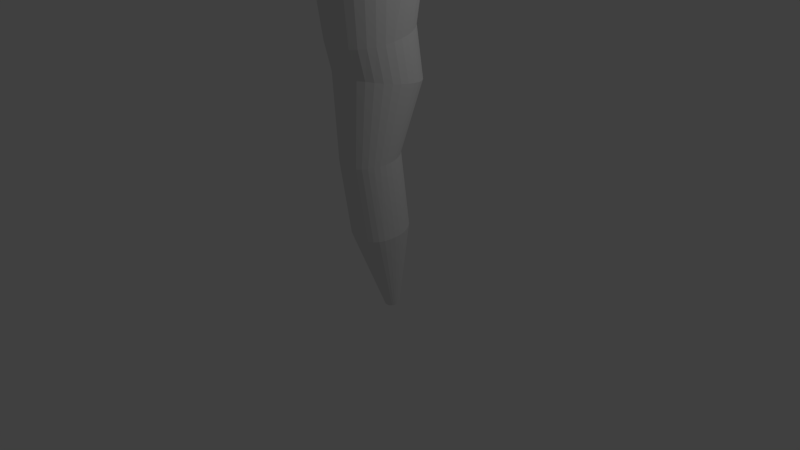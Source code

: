 # Source: carrot.blend  (saved by Blender 2.72.0; exported with 4.5.12 LTS)
import bpy
from mathutils import Matrix  # noqa: F401  (used for matrix-valued properties, if any)

bpy.ops.wm.read_factory_settings(use_empty=True)
scene = bpy.context.scene
scene.name = 'Scene'

# ---- collections
col_collection_1 = bpy.data.collections.new('Collection 1'); scene.collection.children.link(col_collection_1)

# ---- world
world_world = bpy.data.worlds.new('World'); scene.world = world_world
world_world.color = (0.05088, 0.05088, 0.05088)
world_world.use_sun_shadow = False
world_world.sun_shadow_jitter_overblur = 0.0
world_world.cycles.sampling_method = 'MANUAL'
world_world.cycles.sample_map_resolution = 256

# ---- cameras
cam_camera = bpy.data.cameras.new('Camera')
cam_camera.clip_end = 100.0
cam_camera.lens = 35.0
cam_camera.sensor_width = 32.0
cam_camera.sensor_height = 18.0
cam_camera.ortho_scale = 7.314
cam_camera.dof.focus_distance = 0.0
cam_camera.dof.aperture_fstop = 128.0

# ---- lights
light_lamp = bpy.data.lights.new('Lamp', 'POINT')
light_lamp.transmission_factor = 0.0
light_lamp.cutoff_distance = 30.0
light_lamp.energy = 100.0
light_lamp.shadow_buffer_clip_start = 1.001
light_lamp.shadow_soft_size = 0.1
light_lamp.shadow_maximum_resolution = 0.006
light_lamp.use_absolute_resolution = True
light_lamp.cycles.use_multiple_importance_sampling = False

# ---- meshes
me_cylinder = bpy.data.meshes.new('Cylinder')
me_cylinder.from_pydata([(2.11e-08, 0.8158, -1.0), (3.8e-08, 0.7004, 1.0), (0.1604, 0.8001, -1.0), (0.1327, 0.687, 1.0), (0.3147, 0.7537, -1.0), (0.2602, 0.6471, 1.0), (0.4568, 0.6783, -1.0), (0.3778, 0.5824, 1.0), (0.5814, 0.5768, -1.0), (0.4808, 0.4953, 1.0), (0.6837, 0.4532, -1.0), (0.5654, 0.3891, 1.0), (0.7597, 0.3122, -1.0), (0.6282, 0.268, 1.0), (0.8065, 0.1591, -1.0), (0.669, 0.1362, 1.001), (0.8223, 1.141e-07, -1.0), (0.7018, -0.004529, 1.006), (0.8065, -0.1591, -1.0), (0.7042, -0.1448, 1.01), (0.7597, -0.3122, -1.0), (0.6519, -0.2734, 1.006), (0.6837, -0.4532, -1.0), (0.5667, -0.3895, 1.0), (0.5814, -0.5768, -1.0), (0.4808, -0.4953, 1.0), (0.4568, -0.6783, -1.0), (0.3778, -0.5824, 1.0), (0.3147, -0.7537, -1.0), (0.2602, -0.6471, 1.0), (0.1604, -0.8001, -1.0), (0.1327, -0.687, 1.0), (-2.468e-07, -0.8158, -1.0), (-1.836e-07, -0.7004, 1.0), (-0.1604, -0.8001, -1.0), (-0.1327, -0.687, 1.0), (-0.3147, -0.7537, -1.0), (-0.2602, -0.6471, 1.0), (-0.4568, -0.6783, -1.0), (-0.3778, -0.5824, 1.0), (-0.5814, -0.5768, -1.0), (-0.4808, -0.4953, 1.0), (-0.6837, -0.4532, -1.0), (-0.5667, -0.3895, 1.0), (-0.7597, -0.3122, -1.0), (-0.6519, -0.2734, 1.006), (-0.8065, -0.1591, -1.0), (-0.7042, -0.1448, 1.01), (-0.8223, 8.402e-07, -1.0), (-0.7018, -0.004528, 1.006), (-0.8065, 0.1591, -1.0), (-0.669, 0.1362, 1.001), (-0.7597, 0.3122, -1.0), (-0.6282, 0.268, 1.0), (-0.6837, 0.4532, -1.0), (-0.5654, 0.3891, 1.0), (-0.5814, 0.5768, -1.0), (-0.4808, 0.4953, 1.0), (-0.4568, 0.6783, -1.0), (-0.3778, 0.5824, 1.0), (-0.3147, 0.7537, -1.0), (-0.2602, 0.6471, 1.0), (-0.1604, 0.8001, -1.0), (-0.1327, 0.687, 1.0), (0.0, 1.0, -0.7163), (0.1951, 0.9808, -0.7163), (0.3827, 0.9239, -0.7163), (0.5556, 0.8315, -0.7163), (0.7071, 0.7071, -0.7163), (0.8315, 0.5556, -0.7163), (0.9239, 0.3827, -0.7163), (0.9808, 0.1951, -0.7163), (1.0, 7.55e-08, -0.7163), (0.9808, -0.1951, -0.7163), (0.9239, -0.3827, -0.7163), (0.8315, -0.5556, -0.7163), (0.7071, -0.7071, -0.7163), (0.5556, -0.8315, -0.7163), (0.3827, -0.9239, -0.7163), (0.1951, -0.9808, -0.7163), (-3.258e-07, -1.0, -0.7163), (-0.1951, -0.9808, -0.7163), (-0.3827, -0.9239, -0.7163), (-0.5556, -0.8315, -0.7163), (-0.7071, -0.7071, -0.7163), (-0.8315, -0.5556, -0.7163), (-0.9239, -0.3827, -0.7163), (-0.9808, -0.1951, -0.7163), (-1.0, 9.656e-07, -0.7163), (-0.9808, 0.1951, -0.7163), (-0.9239, 0.3827, -0.7163), (-0.8315, 0.5556, -0.7163), (-0.7071, 0.7071, -0.7163), (-0.5556, 0.8315, -0.7163), (-0.3827, 0.9239, -0.7163), (-0.1951, 0.9808, -0.7163), (0.0, 1.0, 0.1549), (0.1923, 0.9672, 0.1525), (0.373, 0.8963, 0.1498), (0.5329, 0.7965, 0.1475), (0.6784, 0.6755, 0.1472), (0.8128, 0.5411, 0.1507), (0.9166, 0.3778, 0.1534), (0.9658, 0.1947, 0.1524), (0.941, -0.0003087, 0.1447), (0.9256, -0.1893, 0.1455), (0.9302, -0.3915, 0.1567), (0.8877, -0.5967, 0.1676), (0.7657, -0.7627, 0.1695), (0.5751, -0.8483, 0.1595), (0.3784, -0.8937, 0.1499), (0.187, -0.9174, 0.1439), (-3.148e-07, -0.9072, 0.1388), (-0.187, -0.9174, 0.1439), (-0.3784, -0.8937, 0.1499), (-0.5751, -0.8483, 0.1595), (-0.7657, -0.7627, 0.1695), (-0.8877, -0.5967, 0.1676), (-0.9302, -0.3915, 0.1567), (-0.9256, -0.1893, 0.1455), (-0.941, -0.0003078, 0.1447), (-0.9658, 0.1947, 0.1524), (-0.9166, 0.3778, 0.1534), (-0.8128, 0.5411, 0.1507), (-0.6784, 0.6755, 0.1472), (-0.5329, 0.7965, 0.1475), (-0.373, 0.8963, 0.1498), (-0.1923, 0.9672, 0.1525), (3.683e-08, 0.5472, 2.261), (0.1054, 0.5367, 2.259), (0.2067, 0.5056, 2.254), (0.3001, 0.455, 2.244), (0.3819, 0.3869, 2.232), (0.4491, 0.304, 2.217), (0.499, 0.2094, 2.199), (0.5298, 0.1068, 2.18), (0.5401, 1.762e-07, 2.161), (0.5298, -0.1068, 2.141), (0.499, -0.2094, 2.122), (0.4491, -0.304, 2.105), (0.3819, -0.3869, 2.089), (0.3001, -0.455, 2.077), (0.2067, -0.5056, 2.068), (0.1054, -0.5367, 2.062), (-1.392e-07, -0.5472, 2.06), (-0.1054, -0.5367, 2.062), (-0.2067, -0.5056, 2.068), (-0.3001, -0.455, 2.077), (-0.3819, -0.3869, 2.089), (-0.4491, -0.304, 2.105), (-0.499, -0.2094, 2.122), (-0.5298, -0.1068, 2.141), (-0.5401, 6.632e-07, 2.161), (-0.5298, 0.1068, 2.18), (-0.499, 0.2094, 2.199), (-0.4491, 0.304, 2.217), (-0.3819, 0.3869, 2.232), (-0.3001, 0.455, 2.244), (-0.2067, 0.5056, 2.254), (-0.1054, 0.5367, 2.259), (-6.578e-08, 0.4487, 2.621), (0.1054, 0.4381, 2.623), (0.2067, 0.4068, 2.628), (0.3001, 0.3561, 2.636), (0.3819, 0.2877, 2.647), (0.4491, 0.2044, 2.66), (0.499, 0.1094, 2.675), (0.5298, 0.006345, 2.691), (0.5401, -0.1009, 2.708), (0.5298, -0.2081, 2.725), (0.499, -0.3112, 2.742), (0.4491, -0.4062, 2.757), (0.3819, -0.4894, 2.77), (0.3001, -0.5578, 2.781), (0.2067, -0.6086, 2.789), (0.1054, -0.6398, 2.794), (-2.418e-07, -0.6504, 2.796), (-0.1054, -0.6398, 2.794), (-0.2067, -0.6086, 2.789), (-0.3001, -0.5578, 2.781), (-0.3819, -0.4894, 2.77), (-0.4491, -0.4062, 2.757), (-0.499, -0.3112, 2.742), (-0.5298, -0.2081, 2.725), (-0.5401, -0.1009, 2.708), (-0.5298, 0.006346, 2.691), (-0.499, 0.1094, 2.675), (-0.4491, 0.2044, 2.66), (-0.3819, 0.2877, 2.647), (-0.3001, 0.3561, 2.636), (-0.2067, 0.4068, 2.628), (-0.1054, 0.4381, 2.623), (-7.672e-08, 0.4428, 3.75), (0.07409, 0.4353, 3.749), (0.1453, 0.4133, 3.745), (0.211, 0.3775, 3.74), (0.2685, 0.3293, 3.733), (0.3158, 0.2706, 3.725), (0.3509, 0.2037, 3.715), (0.3725, 0.131, 3.705), (0.3798, 0.05549, 3.694), (0.3725, -0.02006, 3.683), (0.3509, -0.0927, 3.673), (0.3158, -0.1597, 3.663), (0.2685, -0.2183, 3.655), (0.211, -0.2665, 3.648), (0.1453, -0.3023, 3.643), (0.07409, -0.3243, 3.64), (-2.005e-07, -0.3318, 3.639), (-0.07409, -0.3243, 3.64), (-0.1453, -0.3023, 3.643), (-0.211, -0.2665, 3.648), (-0.2685, -0.2183, 3.655), (-0.3158, -0.1597, 3.663), (-0.3509, -0.0927, 3.673), (-0.3725, -0.02006, 3.683), (-0.3798, 0.05549, 3.694), (-0.3725, 0.131, 3.705), (-0.3509, 0.2037, 3.715), (-0.3158, 0.2706, 3.725), (-0.2685, 0.3293, 3.733), (-0.211, 0.3775, 3.74), (-0.1453, 0.4133, 3.745), (-0.07409, 0.4353, 3.749), (1.525e-08, 0.2933, 4.793), (0.07409, 0.2858, 4.792), (0.1453, 0.2638, 4.788), (0.211, 0.228, 4.783), (0.2673, 0.1797, 4.776), (0.3089, 0.1206, 4.767), (0.3359, 0.05305, 4.756), (0.355, -0.01979, 4.745), (0.3619, -0.09508, 4.735), (0.3546, -0.168, 4.724), (0.3348, -0.2341, 4.714), (0.3019, -0.2971, 4.706), (0.2553, -0.355, 4.697), (0.1979, -0.4033, 4.69), (0.1347, -0.4415, 4.685), (0.06974, -0.4696, 4.683), (-1.022e-07, -0.4798, 4.682), (-0.06974, -0.4696, 4.683), (-0.1347, -0.4415, 4.685), (-0.1979, -0.4033, 4.69), (-0.2553, -0.355, 4.697), (-0.3019, -0.2971, 4.706), (-0.3348, -0.2341, 4.714), (-0.3546, -0.168, 4.724), (-0.3619, -0.09508, 4.735), (-0.355, -0.01979, 4.745), (-0.3359, 0.05305, 4.756), (-0.3089, 0.1206, 4.767), (-0.2673, 0.1797, 4.776), (-0.211, 0.228, 4.783), (-0.1453, 0.2638, 4.788), (-0.07409, 0.2858, 4.792), (-7.639e-07, -0.166, 5.964), (0.01945, -0.168, 5.963), (0.03816, -0.1738, 5.963), (0.0554, -0.1832, 5.961), (0.07051, -0.1958, 5.959), (0.08291, -0.2112, 5.957), (0.09212, -0.2288, 5.955), (0.0978, -0.2479, 5.952), (0.09971, -0.2677, 5.949), (0.0978, -0.2875, 5.946), (0.09212, -0.3066, 5.944), (0.08291, -0.3242, 5.941), (0.07051, -0.3396, 5.939), (0.0554, -0.3522, 5.937), (0.03816, -0.3616, 5.936), (0.01945, -0.3674, 5.935), (-7.964e-07, -0.3694, 5.935), (-0.01945, -0.3674, 5.935), (-0.03816, -0.3616, 5.936), (-0.0554, -0.3522, 5.937), (-0.07051, -0.3396, 5.939), (-0.08291, -0.3242, 5.941), (-0.09212, -0.3066, 5.944), (-0.0978, -0.2875, 5.946), (-0.09971, -0.2677, 5.949), (-0.0978, -0.2479, 5.952), (-0.09212, -0.2288, 5.955), (-0.08291, -0.2112, 5.957), (-0.07051, -0.1958, 5.959), (-0.0554, -0.1832, 5.961), (-0.03816, -0.1738, 5.963), (-0.01945, -0.168, 5.963), (6.418e-08, 0.4438, -1.175), (0.08727, 0.4352, -1.175), (0.1712, 0.41, -1.175), (0.2485, 0.369, -1.175), (0.3163, 0.3138, -1.175), (0.3719, 0.2465, -1.175), (0.4133, 0.1698, -1.175), (0.4387, 0.08658, -1.175), (0.4473, 2.099e-07, -1.175), (0.4387, -0.08658, -1.175), (0.4133, -0.1698, -1.175), (0.3719, -0.2465, -1.175), (0.3163, -0.3138, -1.175), (0.2485, -0.369, -1.175), (0.1712, -0.41, -1.175), (0.08727, -0.4352, -1.175), (-8.158e-08, -0.4438, -1.175), (-0.08727, -0.4352, -1.175), (-0.1712, -0.41, -1.175), (-0.2485, -0.369, -1.175), (-0.3163, -0.3138, -1.175), (-0.3719, -0.2465, -1.175), (-0.4133, -0.1698, -1.175), (-0.4387, -0.08658, -1.175), (-0.4473, 6.049e-07, -1.175), (-0.4387, 0.08658, -1.175), (-0.4133, 0.1698, -1.175), (-0.3719, 0.2465, -1.175), (-0.3163, 0.3138, -1.175), (-0.2485, 0.369, -1.175), (-0.1712, 0.41, -1.175), (-0.08727, 0.4352, -1.175), (7.833e-08, 0.09862, -1.171), (0.01936, 0.09673, -1.171), (0.03798, 0.09112, -1.171), (0.05513, 0.08203, -1.171), (0.07017, 0.06978, -1.171), (0.08251, 0.05486, -1.171), (0.09168, 0.03784, -1.171), (0.09733, 0.01937, -1.171), (0.09924, 0.0001682, -1.171), (0.09733, -0.01904, -1.171), (0.09168, -0.03751, -1.171), (0.08251, -0.05453, -1.171), (0.07017, -0.06945, -1.171), (0.05513, -0.08169, -1.171), (0.03798, -0.09079, -1.171), (0.01936, -0.09639, -1.171), (4.599e-08, -0.09828, -1.171), (-0.01936, -0.09639, -1.171), (-0.03798, -0.09079, -1.171), (-0.05513, -0.08169, -1.171), (-0.07017, -0.06945, -1.171), (-0.08251, -0.05453, -1.171), (-0.09168, -0.03751, -1.171), (-0.09733, -0.01904, -1.171), (-0.09924, 0.0001683, -1.171), (-0.09733, 0.01938, -1.171), (-0.09168, 0.03784, -1.171), (-0.08251, 0.05486, -1.171), (-0.07017, 0.06978, -1.171), (-0.05513, 0.08203, -1.171), (-0.03798, 0.09112, -1.171), (-0.01936, 0.09673, -1.171), (-4.134e-07, 0.09905, -1.68), (0.01936, 0.09716, -1.68), (0.03798, 0.09156, -1.68), (0.05513, 0.08246, -1.68), (0.07017, 0.07022, -1.68), (0.08251, 0.0553, -1.68), (0.09168, 0.03828, -1.68), (0.09733, 0.01981, -1.68), (0.09924, 0.0006012, -1.68), (0.09733, -0.01861, -1.68), (0.09168, -0.03707, -1.68), (0.08251, -0.05409, -1.68), (0.07017, -0.06901, -1.68), (0.05513, -0.08126, -1.68), (0.03798, -0.09035, -1.68), (0.01936, -0.09596, -1.68), (-4.457e-07, -0.09785, -1.68), (-0.01936, -0.09596, -1.68), (-0.03798, -0.09035, -1.68), (-0.05513, -0.08126, -1.68), (-0.07017, -0.06901, -1.68), (-0.08251, -0.05409, -1.68), (-0.09169, -0.03707, -1.68), (-0.09733, -0.01861, -1.68), (-0.09924, 0.0006013, -1.68), (-0.09733, 0.01981, -1.68), (-0.09169, 0.03828, -1.68), (-0.08251, 0.0553, -1.68), (-0.07017, 0.07022, -1.68), (-0.05513, 0.08246, -1.68), (-0.03798, 0.09156, -1.68), (-0.01936, 0.09716, -1.68), (0.09765, 0.01658, -1.68), (-4.275e-07, 0.09562, -1.703), (0.01936, 0.09388, -1.704), (0.03798, 0.08872, -1.706), (0.05513, 0.08035, -1.709), (0.07017, 0.06908, -1.714), (0.08251, 0.05535, -1.72), (0.09168, 0.03969, -1.727), (0.09733, 0.02269, -1.734), (-0.09733, -0.01266, -1.749), (-0.09924, 0.005012, -1.741), (-0.09733, 0.02269, -1.734), (-0.09169, 0.03969, -1.727), (-0.08251, 0.05535, -1.72), (-0.07017, 0.06908, -1.714), (-0.05513, 0.08035, -1.709), (-0.03798, 0.08872, -1.706), (-0.01936, 0.09388, -1.704), (0.09765, 0.01972, -1.735), (-3.977e-07, 0.1124, -1.745), (0.01936, 0.1108, -1.746), (0.03798, 0.1063, -1.75), (0.05513, 0.09901, -1.755), (0.07017, 0.08917, -1.762), (0.08251, 0.07717, -1.771), (0.09168, 0.06348, -1.781), (0.09733, 0.04863, -1.792), (-0.09733, 0.01773, -1.815), (-0.09924, 0.03318, -1.804), (-0.09733, 0.04863, -1.792), (-0.09169, 0.06348, -1.781), (-0.08251, 0.07717, -1.771), (-0.07017, 0.08917, -1.762), (-0.05513, 0.09901, -1.755), (-0.03798, 0.1063, -1.75), (-0.01936, 0.1108, -1.746), (0.09765, 0.04603, -1.794), (-4.712e-07, 0.1606, -1.811), (0.01936, 0.1592, -1.812), (0.03798, 0.1552, -1.816), (0.05513, 0.1486, -1.823), (0.07017, 0.1398, -1.831), (0.08251, 0.1291, -1.841), (0.09168, 0.1168, -1.853), (0.09733, 0.1035, -1.866), (-0.09733, 0.07575, -1.893), (-0.09924, 0.0896, -1.879), (-0.09733, 0.1035, -1.866), (-0.09169, 0.1168, -1.853), (-0.08251, 0.1291, -1.841), (-0.07017, 0.1398, -1.831), (-0.05513, 0.1486, -1.823), (-0.03798, 0.1552, -1.816), (-0.01936, 0.1592, -1.812), (0.09765, 0.1011, -1.868), (-5.001e-07, 0.1941, -1.849), (0.01936, 0.1932, -1.85), (0.03798, 0.1904, -1.855), (0.05513, 0.186, -1.863), (0.07017, 0.18, -1.874), (0.08251, 0.1727, -1.887), (0.09168, 0.1644, -1.902), (0.09733, 0.1554, -1.918), (-0.09733, 0.1366, -1.951), (-0.09924, 0.146, -1.935), (-0.09733, 0.1554, -1.918), (-0.09169, 0.1644, -1.902), (-0.08251, 0.1727, -1.887), (-0.07017, 0.18, -1.874), (-0.05513, 0.186, -1.863), (-0.03798, 0.1904, -1.855), (-0.01936, 0.1932, -1.85), (0.09765, 0.1538, -1.921), (-5.299e-07, 0.2131, -1.864), (0.01936, 0.213, -1.866), (0.03798, 0.2126, -1.872), (0.05513, 0.2119, -1.881), (0.07017, 0.211, -1.893), (0.08251, 0.2099, -1.908), (0.09168, 0.2087, -1.925), (0.09733, 0.2073, -1.943), (-0.09733, 0.2045, -1.981), (-0.09924, 0.2059, -1.962), (-0.09733, 0.2073, -1.943), (-0.09169, 0.2087, -1.925), (-0.08251, 0.2099, -1.908), (-0.07017, 0.211, -1.893), (-0.05513, 0.2119, -1.881), (-0.03798, 0.2126, -1.872), (-0.01936, 0.213, -1.866), (0.09765, 0.2071, -1.946), (-0.00257, 0.2488, -1.887), (0.007739, 0.2487, -1.888), (0.01765, 0.2485, -1.891), (0.02679, 0.2482, -1.896), (0.0348, 0.2477, -1.902), (0.04137, 0.2471, -1.91), (0.04625, 0.2465, -1.919), (0.04926, 0.2457, -1.929), (-0.0544, 0.2442, -1.949), (-0.05541, 0.245, -1.939), (-0.0544, 0.2457, -1.929), (-0.05139, 0.2465, -1.919), (-0.04651, 0.2471, -1.91), (-0.03993, 0.2477, -1.902), (-0.03193, 0.2482, -1.896), (-0.02279, 0.2485, -1.891), (-0.01288, 0.2487, -1.888), (0.04943, 0.2456, -1.931), (0.09924, -0.003356, -1.777), (0.09733, -0.02125, -1.77), (0.09168, -0.03845, -1.763), (0.08251, -0.05431, -1.757), (0.07017, -0.06821, -1.751), (0.05513, -0.07962, -1.747), (0.03798, -0.08809, -1.744), (0.01936, -0.09331, -1.741), (-4.554e-07, -0.09507, -1.741), (-0.01936, -0.09331, -1.741), (-0.03798, -0.08809, -1.744), (-0.05513, -0.07962, -1.747), (-0.07017, -0.06821, -1.751), (-0.08251, -0.05431, -1.757), (-0.09169, -0.03845, -1.763), (-0.09733, -0.02125, -1.77), (0.09765, 0.01153, -1.782), (0.09924, -0.03063, -1.837), (0.09733, -0.04504, -1.824), (0.09168, -0.05889, -1.812), (0.08251, -0.07166, -1.801), (0.07017, -0.08285, -1.791), (0.05513, -0.09203, -1.783), (0.03798, -0.09886, -1.777), (0.01936, -0.1031, -1.773), (-4.629e-07, -0.1045, -1.772), (-0.01936, -0.1031, -1.773), (-0.03798, -0.09886, -1.777), (-0.05513, -0.09203, -1.783), (-0.07017, -0.08285, -1.791), (-0.08251, -0.07166, -1.801), (-0.09169, -0.05889, -1.812), (-0.09733, -0.04504, -1.824), (0.09765, -0.01865, -1.847), (0.09924, -0.1132, -1.922), (0.09733, -0.1207, -1.904), (0.09168, -0.128, -1.887), (0.08251, -0.1346, -1.872), (0.07017, -0.1405, -1.858), (0.05513, -0.1453, -1.847), (0.03798, -0.1488, -1.838), (0.01936, -0.151, -1.833), (-4.461e-07, -0.1518, -1.831), (-0.01936, -0.151, -1.833), (-0.03798, -0.1488, -1.838), (-0.05513, -0.1453, -1.847), (-0.07017, -0.1405, -1.858), (-0.08251, -0.1346, -1.872), (-0.09169, -0.128, -1.887), (-0.09733, -0.1207, -1.904), (0.09765, -0.1069, -1.937), (0.09924, -0.1664, -1.939), (0.09733, -0.1661, -1.92), (0.09168, -0.1659, -1.902), (0.08251, -0.1656, -1.885), (0.07017, -0.1654, -1.87), (0.05513, -0.1653, -1.857), (0.03798, -0.1652, -1.848), (0.01936, -0.1651, -1.843), (-4.461e-07, -0.1651, -1.841), (-0.01936, -0.1651, -1.843), (-0.03798, -0.1652, -1.848), (-0.05513, -0.1653, -1.857), (-0.07017, -0.1654, -1.87), (-0.08251, -0.1656, -1.885), (-0.09169, -0.1659, -1.902), (-0.09733, -0.1661, -1.92), (0.09765, -0.1666, -1.955), (0.0685, -0.2055, -1.918), (0.06727, -0.2053, -1.906), (0.0636, -0.2051, -1.894), (0.05764, -0.205, -1.883), (0.04963, -0.2049, -1.873), (0.03986, -0.2048, -1.865), (0.02872, -0.2047, -1.859), (0.01663, -0.2046, -1.856), (0.00406, -0.2046, -1.854), (-0.008512, -0.2046, -1.856), (-0.0206, -0.2047, -1.859), (-0.03174, -0.2048, -1.865), (-0.04151, -0.2049, -1.873), (-0.04952, -0.205, -1.883), (-0.05548, -0.2051, -1.894), (-0.05915, -0.2053, -1.906), (0.06747, -0.2056, -1.929), (0.007061, 0.2886, -1.814), (0.0513, 0.2882, -1.818), (0.09384, 0.2873, -1.831), (0.133, 0.2858, -1.852), (0.1674, 0.2838, -1.88), (0.1956, 0.2813, -1.914), (0.2166, 0.2784, -1.953), (0.2295, 0.2754, -1.995), (-0.2153, 0.269, -2.082), (-0.2197, 0.2722, -2.038), (-0.2153, 0.2754, -1.995), (-0.2024, 0.2784, -1.953), (-0.1815, 0.2813, -1.914), (-0.1533, 0.2838, -1.88), (-0.1189, 0.2858, -1.852), (-0.07972, 0.2873, -1.831), (-0.03718, 0.2882, -1.818), (0.2302, 0.2748, -2.002), (0.007061, 0.603, -1.837), (0.0513, 0.6027, -1.841), (0.09384, 0.6018, -1.854), (0.133, 0.6002, -1.875), (0.1674, 0.5982, -1.903), (0.1956, 0.5957, -1.937), (0.2166, 0.5929, -1.976), (0.2295, 0.5898, -2.018), (-0.2153, 0.5834, -2.105), (-0.2197, 0.5866, -2.061), (-0.2153, 0.5898, -2.018), (-0.2024, 0.5929, -1.976), (-0.1815, 0.5957, -1.937), (-0.1533, 0.5982, -1.903), (-0.1189, 0.6002, -1.875), (-0.07972, 0.6018, -1.854), (-0.03718, 0.6027, -1.841), (0.2302, 0.5893, -2.025), (-0.1913, 0.2592, -2.215), (0.2542, 0.2651, -2.135), (-0.1913, 0.5737, -2.238), (0.2542, 0.5795, -2.158), (0.03256, 0.5763, -2.287), (0.02906, 0.2618, -2.265), (-0.01569, 0.5757, -2.296), (-0.02858, 0.2611, -2.275)], [], [(96, 1, 3, 97), (97, 3, 5, 98), (98, 5, 7, 99), (99, 7, 9, 100), (100, 9, 11, 101), (101, 11, 13, 102), (102, 13, 15, 103), (103, 15, 17, 104), (104, 17, 19, 105), (105, 19, 21, 106), (106, 21, 23, 107), (107, 23, 25, 108), (108, 25, 27, 109), (109, 27, 29, 110), (110, 29, 31, 111), (111, 31, 33, 112), (112, 33, 35, 113), (113, 35, 37, 114), (114, 37, 39, 115), (115, 39, 41, 116), (116, 41, 43, 117), (117, 43, 45, 118), (118, 45, 47, 119), (119, 47, 49, 120), (120, 49, 51, 121), (121, 51, 53, 122), (122, 53, 55, 123), (123, 55, 57, 124), (124, 57, 59, 125), (125, 59, 61, 126), (55, 53, 154, 155), (127, 63, 1, 96), (126, 61, 63, 127), (60, 62, 319, 318), (0, 64, 65, 2), (2, 65, 66, 4), (4, 66, 67, 6), (6, 67, 68, 8), (8, 68, 69, 10), (10, 69, 70, 12), (12, 70, 71, 14), (14, 71, 72, 16), (16, 72, 73, 18), (18, 73, 74, 20), (20, 74, 75, 22), (22, 75, 76, 24), (24, 76, 77, 26), (26, 77, 78, 28), (28, 78, 79, 30), (30, 79, 80, 32), (32, 80, 81, 34), (34, 81, 82, 36), (36, 82, 83, 38), (38, 83, 84, 40), (40, 84, 85, 42), (42, 85, 86, 44), (44, 86, 87, 46), (46, 87, 88, 48), (48, 88, 89, 50), (50, 89, 90, 52), (52, 90, 91, 54), (54, 91, 92, 56), (56, 92, 93, 58), (58, 93, 94, 60), (62, 95, 64, 0), (60, 94, 95, 62), (64, 96, 97, 65), (65, 97, 98, 66), (66, 98, 99, 67), (67, 99, 100, 68), (68, 100, 101, 69), (69, 101, 102, 70), (70, 102, 103, 71), (71, 103, 104, 72), (72, 104, 105, 73), (73, 105, 106, 74), (74, 106, 107, 75), (75, 107, 108, 76), (76, 108, 109, 77), (77, 109, 110, 78), (78, 110, 111, 79), (79, 111, 112, 80), (80, 112, 113, 81), (81, 113, 114, 82), (82, 114, 115, 83), (83, 115, 116, 84), (84, 116, 117, 85), (85, 117, 118, 86), (86, 118, 119, 87), (87, 119, 120, 88), (88, 120, 121, 89), (89, 121, 122, 90), (90, 122, 123, 91), (91, 123, 124, 92), (92, 124, 125, 93), (93, 125, 126, 94), (95, 127, 96, 64), (94, 126, 127, 95), (150, 149, 181, 182), (11, 9, 132, 133), (33, 31, 143, 144), (61, 59, 157, 158), (39, 37, 146, 147), (3, 1, 128, 129), (17, 15, 135, 136), (45, 43, 149, 150), (23, 21, 138, 139), (51, 49, 152, 153), (7, 5, 130, 131), (29, 27, 141, 142), (57, 55, 155, 156), (35, 33, 144, 145), (13, 11, 133, 134), (63, 61, 158, 159), (41, 39, 147, 148), (19, 17, 136, 137), (47, 45, 150, 151), (25, 23, 139, 140), (53, 51, 153, 154), (9, 7, 131, 132), (31, 29, 142, 143), (59, 57, 156, 157), (37, 35, 145, 146), (15, 13, 134, 135), (1, 63, 159, 128), (43, 41, 148, 149), (21, 19, 137, 138), (49, 47, 151, 152), (5, 3, 129, 130), (27, 25, 140, 141), (184, 183, 215, 216), (139, 138, 170, 171), (159, 158, 190, 191), (148, 147, 179, 180), (137, 136, 168, 169), (157, 156, 188, 189), (146, 145, 177, 178), (135, 134, 166, 167), (155, 154, 186, 187), (133, 132, 164, 165), (144, 143, 175, 176), (153, 152, 184, 185), (131, 130, 162, 163), (142, 141, 173, 174), (151, 150, 182, 183), (129, 128, 160, 161), (140, 139, 171, 172), (128, 159, 191, 160), (149, 148, 180, 181), (138, 137, 169, 170), (158, 157, 189, 190), (147, 146, 178, 179), (136, 135, 167, 168), (156, 155, 187, 188), (145, 144, 176, 177), (134, 133, 165, 166), (154, 153, 185, 186), (132, 131, 163, 164), (143, 142, 174, 175), (152, 151, 183, 184), (130, 129, 161, 162), (141, 140, 172, 173), (218, 217, 249, 250), (162, 161, 193, 194), (173, 172, 204, 205), (182, 181, 213, 214), (171, 170, 202, 203), (191, 190, 222, 223), (180, 179, 211, 212), (169, 168, 200, 201), (189, 188, 220, 221), (178, 177, 209, 210), (167, 166, 198, 199), (187, 186, 218, 219), (165, 164, 196, 197), (176, 175, 207, 208), (185, 184, 216, 217), (163, 162, 194, 195), (174, 173, 205, 206), (183, 182, 214, 215), (161, 160, 192, 193), (172, 171, 203, 204), (160, 191, 223, 192), (181, 180, 212, 213), (170, 169, 201, 202), (190, 189, 221, 222), (179, 178, 210, 211), (168, 167, 199, 200), (188, 187, 219, 220), (177, 176, 208, 209), (166, 165, 197, 198), (186, 185, 217, 218), (164, 163, 195, 196), (175, 174, 206, 207), (252, 251, 283, 284), (196, 195, 227, 228), (207, 206, 238, 239), (216, 215, 247, 248), (194, 193, 225, 226), (205, 204, 236, 237), (214, 213, 245, 246), (203, 202, 234, 235), (223, 222, 254, 255), (212, 211, 243, 244), (201, 200, 232, 233), (221, 220, 252, 253), (210, 209, 241, 242), (199, 198, 230, 231), (219, 218, 250, 251), (197, 196, 228, 229), (208, 207, 239, 240), (217, 216, 248, 249), (195, 194, 226, 227), (206, 205, 237, 238), (215, 214, 246, 247), (193, 192, 224, 225), (204, 203, 235, 236), (192, 223, 255, 224), (213, 212, 244, 245), (202, 201, 233, 234), (222, 221, 253, 254), (211, 210, 242, 243), (200, 199, 231, 232), (220, 219, 251, 252), (209, 208, 240, 241), (198, 197, 229, 230), (257, 256, 287, 286, 285, 284, 283, 282, 281, 280, 279, 278, 277, 276, 275, 274, 273, 272, 271, 270, 269, 268, 267, 266, 265, 264, 263, 262, 261, 260, 259, 258), (241, 240, 272, 273), (230, 229, 261, 262), (250, 249, 281, 282), (228, 227, 259, 260), (239, 238, 270, 271), (248, 247, 279, 280), (226, 225, 257, 258), (237, 236, 268, 269), (246, 245, 277, 278), (235, 234, 266, 267), (255, 254, 286, 287), (244, 243, 275, 276), (233, 232, 264, 265), (253, 252, 284, 285), (242, 241, 273, 274), (231, 230, 262, 263), (251, 250, 282, 283), (229, 228, 260, 261), (240, 239, 271, 272), (249, 248, 280, 281), (227, 226, 258, 259), (238, 237, 269, 270), (247, 246, 278, 279), (225, 224, 256, 257), (236, 235, 267, 268), (224, 255, 287, 256), (245, 244, 276, 277), (234, 233, 265, 266), (254, 253, 285, 286), (243, 242, 274, 275), (232, 231, 263, 264), (319, 288, 320, 351), (38, 40, 308, 307), (16, 18, 297, 296), (44, 46, 311, 310), (22, 24, 300, 299), (50, 52, 314, 313), (6, 8, 292, 291), (28, 30, 303, 302), (56, 58, 317, 316), (34, 36, 306, 305), (12, 14, 295, 294), (62, 0, 288, 319), (40, 42, 309, 308), (18, 20, 298, 297), (46, 48, 312, 311), (2, 4, 290, 289), (24, 26, 301, 300), (52, 54, 315, 314), (8, 10, 293, 292), (30, 32, 304, 303), (58, 60, 318, 317), (36, 38, 307, 306), (0, 2, 289, 288), (14, 16, 296, 295), (42, 44, 310, 309), (20, 22, 299, 298), (48, 50, 313, 312), (4, 6, 291, 290), (26, 28, 302, 301), (54, 56, 316, 315), (32, 34, 305, 304), (10, 12, 294, 293), (342, 343, 375, 374), (308, 309, 341, 340), (297, 298, 330, 329), (317, 318, 350, 349), (306, 307, 339, 338), (295, 296, 328, 327), (315, 316, 348, 347), (304, 305, 337, 336), (293, 294, 326, 325), (313, 314, 346, 345), (291, 292, 324, 323), (302, 303, 335, 334), (311, 312, 344, 343), (289, 290, 322, 321), (300, 301, 333, 332), (309, 310, 342, 341), (298, 299, 331, 330), (318, 319, 351, 350), (307, 308, 340, 339), (296, 297, 329, 328), (316, 317, 349, 348), (305, 306, 338, 337), (294, 295, 327, 326), (314, 315, 347, 346), (292, 293, 325, 324), (303, 304, 336, 335), (312, 313, 345, 344), (290, 291, 323, 322), (301, 302, 334, 333), (310, 311, 343, 342), (288, 289, 321, 320), (299, 300, 332, 331), (354, 355, 388, 387), (320, 321, 353, 352), (331, 332, 364, 363), (351, 320, 352, 383), (340, 341, 373, 372), (329, 330, 362, 361), (349, 350, 382, 381), (338, 339, 371, 370), (327, 328, 360, 384, 359), (347, 348, 380, 379), (336, 337, 369, 368), (325, 326, 358, 357), (345, 346, 378, 377), (323, 324, 356, 355), (334, 335, 367, 366), (343, 344, 376, 375), (321, 322, 354, 353), (332, 333, 365, 364), (341, 342, 374, 373), (330, 331, 363, 362), (350, 351, 383, 382), (339, 340, 372, 371), (328, 329, 361, 360), (348, 349, 381, 380), (337, 338, 370, 369), (326, 327, 359, 358), (346, 347, 379, 378), (324, 325, 357, 356), (335, 336, 368, 367), (344, 345, 377, 376), (322, 323, 355, 354), (333, 334, 366, 365), (365, 366, 499, 498), (387, 388, 406, 405), (376, 377, 395, 394), (352, 353, 386, 385), (359, 384, 402, 392), (383, 352, 385, 401), (381, 382, 400, 399), (357, 358, 391, 390), (379, 380, 398, 397), (355, 356, 389, 388), (377, 378, 396, 395), (353, 354, 387, 386), (375, 376, 394, 393), (384, 375, 393, 402), (382, 383, 401, 400), (358, 359, 392, 391), (380, 381, 399, 398), (356, 357, 390, 389), (378, 379, 397, 396), (414, 415, 433, 432), (399, 400, 418, 417), (385, 386, 404, 403), (397, 398, 416, 415), (395, 396, 414, 413), (393, 394, 412, 411), (392, 402, 420, 410), (390, 391, 409, 408), (388, 389, 407, 406), (400, 401, 419, 418), (386, 387, 405, 404), (398, 399, 417, 416), (396, 397, 415, 414), (394, 395, 413, 412), (402, 393, 411, 420), (391, 392, 410, 409), (389, 390, 408, 407), (401, 385, 403, 419), (429, 430, 448, 447), (412, 413, 431, 430), (420, 411, 429, 438), (409, 410, 428, 427), (407, 408, 426, 425), (419, 403, 421, 437), (405, 406, 424, 423), (417, 418, 436, 435), (403, 404, 422, 421), (415, 416, 434, 433), (413, 414, 432, 431), (411, 412, 430, 429), (410, 420, 438, 428), (408, 409, 427, 426), (406, 407, 425, 424), (418, 419, 437, 436), (404, 405, 423, 422), (416, 417, 435, 434), (443, 444, 462, 461), (428, 438, 456, 446), (426, 427, 445, 444), (424, 425, 443, 442), (436, 437, 455, 454), (422, 423, 441, 440), (434, 435, 453, 452), (432, 433, 451, 450), (430, 431, 449, 448), (438, 429, 447, 456), (427, 428, 446, 445), (425, 426, 444, 443), (437, 421, 439, 455), (423, 424, 442, 441), (435, 436, 454, 453), (421, 422, 440, 439), (433, 434, 452, 451), (431, 432, 450, 449), (458, 459, 477, 476), (455, 439, 457, 473), (441, 442, 460, 459), (453, 454, 472, 471), (439, 440, 458, 457), (451, 452, 470, 469), (449, 450, 468, 467), (447, 448, 466, 465), (446, 456, 474, 464), (444, 445, 463, 462), (442, 443, 461, 460), (454, 455, 473, 472), (440, 441, 459, 458), (452, 453, 471, 470), (450, 451, 469, 468), (448, 449, 467, 466), (456, 447, 465, 474), (445, 446, 464, 463), (485, 486, 589, 588), (470, 471, 489, 488), (468, 469, 487, 486), (466, 467, 485, 484), (474, 465, 483, 492), (463, 464, 482, 481), (461, 462, 480, 479), (473, 457, 475, 491), (459, 460, 478, 477), (471, 472, 490, 489), (457, 458, 476, 475), (469, 470, 488, 487), (467, 468, 486, 485), (465, 466, 484, 483), (464, 474, 492, 482), (462, 463, 481, 480), (460, 461, 479, 478), (472, 473, 491, 490), (498, 499, 516, 515), (363, 364, 497, 496), (374, 375, 508, 507), (361, 362, 495, 494), (372, 373, 506, 505), (384, 360, 493, 509), (370, 371, 504, 503), (368, 369, 502, 501), (366, 367, 500, 499), (364, 365, 498, 497), (375, 384, 509, 508), (362, 363, 496, 495), (373, 374, 507, 506), (360, 361, 494, 493), (371, 372, 505, 504), (369, 370, 503, 502), (367, 368, 501, 500), (525, 526, 543, 542), (496, 497, 514, 513), (507, 508, 525, 524), (494, 495, 512, 511), (505, 506, 523, 522), (509, 493, 510, 526), (503, 504, 521, 520), (501, 502, 519, 518), (499, 500, 517, 516), (508, 509, 526, 525), (497, 498, 515, 514), (495, 496, 513, 512), (506, 507, 524, 523), (493, 494, 511, 510), (504, 505, 522, 521), (502, 503, 520, 519), (500, 501, 518, 517), (530, 531, 548, 547), (514, 515, 532, 531), (512, 513, 530, 529), (523, 524, 541, 540), (510, 511, 528, 527), (521, 522, 539, 538), (519, 520, 537, 536), (517, 518, 535, 534), (515, 516, 533, 532), (513, 514, 531, 530), (524, 525, 542, 541), (511, 512, 529, 528), (522, 523, 540, 539), (526, 510, 527, 543), (520, 521, 538, 537), (518, 519, 536, 535), (516, 517, 534, 533), (546, 547, 564, 563), (541, 542, 559, 558), (528, 529, 546, 545), (539, 540, 557, 556), (543, 527, 544, 560), (537, 538, 555, 554), (535, 536, 553, 552), (533, 534, 551, 550), (542, 543, 560, 559), (531, 532, 549, 548), (529, 530, 547, 546), (540, 541, 558, 557), (527, 528, 545, 544), (538, 539, 556, 555), (536, 537, 554, 553), (534, 535, 552, 551), (532, 533, 550, 549), (576, 577, 561, 562, 563, 564, 565, 566, 567, 568, 569, 570, 571, 572, 573, 574, 575), (557, 558, 575, 574), (544, 545, 562, 561), (555, 556, 573, 572), (553, 554, 571, 570), (551, 552, 569, 568), (549, 550, 567, 566), (547, 548, 565, 564), (558, 559, 576, 575), (545, 546, 563, 562), (556, 557, 574, 573), (560, 544, 561, 577), (554, 555, 572, 571), (552, 553, 570, 569), (550, 551, 568, 567), (559, 560, 577, 576), (548, 549, 566, 565), (579, 580, 598, 597), (483, 484, 587, 586), (482, 492, 595, 585), (480, 481, 584, 583), (478, 479, 582, 581), (490, 491, 594, 593), (476, 477, 580, 579), (488, 489, 592, 591), (486, 487, 590, 589), (484, 485, 588, 587), (492, 483, 586, 595), (481, 482, 585, 584), (479, 480, 583, 582), (491, 475, 578, 594), (477, 478, 581, 580), (489, 490, 593, 592), (475, 476, 579, 578), (487, 488, 591, 590), (596, 597, 598, 599, 600, 601, 602, 603, 613, 604, 605, 606, 607, 608, 609, 610, 611, 612), (591, 592, 610, 609), (589, 590, 608, 607), (587, 588, 606, 605), (586, 604, 616, 614), (584, 585, 603, 602), (582, 583, 601, 600), (594, 578, 596, 612), (580, 581, 599, 598), (592, 593, 611, 610), (578, 579, 597, 596), (590, 591, 609, 608), (588, 589, 607, 606), (586, 587, 605, 604), (585, 595, 613, 603), (583, 584, 602, 601), (581, 582, 600, 599), (593, 594, 612, 611), (621, 614, 616, 620), (613, 595, 615, 617), (604, 613, 617, 618, 620, 616), (595, 586, 614, 621, 619, 615), (615, 619, 618, 617), (619, 621, 620, 618)])
me_cylinder.use_remesh_preserve_volume = False
me_cylinder.use_remesh_preserve_attributes = False
me_cylinder.use_mirror_vertex_groups = False
me_cylinder.update()
me_circle = bpy.data.meshes.new('Circle')
me_circle.from_pydata([(0.0, 1.0, 0.0), (-0.1951, 0.9808, 0.0), (-0.3827, 0.9239, 0.0), (-0.5556, 0.8315, 0.0), (-0.7071, 0.7071, 0.0), (-0.8315, 0.5556, 0.0), (-0.9239, 0.3827, 0.0), (-0.9808, 0.1951, 0.0), (-1.0, 7.55e-08, 0.0), (-0.9808, -0.1951, 0.0), (-0.9239, -0.3827, 0.0), (-0.8315, -0.5556, 0.0), (-0.7071, -0.7071, 0.0), (-0.5556, -0.8315, 0.0), (-0.3827, -0.9239, 0.0), (-0.1951, -0.9808, 0.0), (3.258e-07, -1.0, 0.0), (0.1951, -0.9808, 0.0), (0.3827, -0.9239, 0.0), (0.5556, -0.8315, 0.0), (0.7071, -0.7071, 0.0), (0.8315, -0.5556, 0.0), (0.9239, -0.3827, 0.0), (0.9808, -0.1951, 0.0), (1.0, 9.656e-07, 0.0), (0.9808, 0.1951, 0.0), (0.9239, 0.3827, 0.0), (0.8315, 0.5556, 0.0), (0.7071, 0.7071, 0.0), (0.5556, 0.8315, 0.0), (0.3827, 0.9239, 0.0), (0.1951, 0.9808, 0.0)], [(1, 0), (2, 1), (3, 2), (4, 3), (5, 4), (6, 5), (7, 6), (8, 7), (9, 8), (10, 9), (11, 10), (12, 11), (13, 12), (14, 13), (15, 14), (16, 15), (17, 16), (18, 17), (19, 18), (20, 19), (21, 20), (22, 21), (23, 22), (24, 23), (25, 24), (26, 25), (27, 26), (28, 27), (29, 28), (30, 29), (31, 30), (0, 31)], [])
me_circle.use_remesh_preserve_volume = False
me_circle.use_remesh_preserve_attributes = False
me_circle.use_mirror_vertex_groups = False
me_circle.update()

# ---- objects
ob_cylinder = bpy.data.objects.new('Cylinder', me_cylinder)
ob_circle = bpy.data.objects.new('Circle', me_circle)
ob_lamp = bpy.data.objects.new('Lamp', light_lamp)
ob_camera = bpy.data.objects.new('Camera', cam_camera)

# ---- transforms, parenting, visibility, modifiers, constraints
ob_cylinder.location = (-0.1286, 0.1416, 5.007)
ob_cylinder.rotation_euler = (3.145, -0.0, 0.0)
ob_cylinder.lineart.crease_threshold = 0.0
ob_circle.location = (0.0, 0.0, 0.0)
ob_circle.lineart.crease_threshold = 0.0
ob_lamp.location = (4.076, 1.005, 5.904)
ob_lamp.rotation_euler = (0.6503, 0.05522, 1.866)
ob_lamp.lock_rotations_4d = False
ob_lamp.empty_display_type = 'ARROWS'
ob_lamp.color = (0.0, 0.0, 0.0, 0.0)
ob_lamp.lineart.crease_threshold = 0.0
ob_camera.location = (7.481, -6.508, 5.344)
ob_camera.rotation_euler = (1.109, 0.01082, 0.8149)
ob_camera.lock_rotations_4d = False
ob_camera.empty_display_type = 'ARROWS'
ob_camera.color = (0.0, 0.0, 0.0, 0.0)
ob_camera.display_type = 'WIRE'
ob_camera.lineart.crease_threshold = 0.0

# ---- collection membership
col_collection_1.objects.link(ob_cylinder)
col_collection_1.objects.link(ob_circle)
col_collection_1.objects.link(ob_lamp)
col_collection_1.objects.link(ob_camera)

# ---- scene / render settings (as saved in the file)
scene.camera = ob_camera
scene.frame_start = 1; scene.frame_end = 250; scene.frame_set(1)
scene.render.engine = 'BLENDER_EEVEE_NEXT'
scene.render.resolution_percentage = 50
scene.render.dither_intensity = 0.0
scene.cycles.use_denoising = False
scene.cycles.samples = 10
scene.cycles.sampling_pattern = 'TABULATED_SOBOL'
scene.cycles.light_sampling_threshold = 0.0
scene.cycles.use_adaptive_sampling = False
scene.cycles.use_light_tree = False
scene.cycles.blur_glossy = 0.0
scene.cycles.pixel_filter_type = 'GAUSSIAN'
scene.cycles.sample_clamp_indirect = 0.0
scene.view_settings.view_transform = 'Standard'
bpy.context.view_layer.update()
